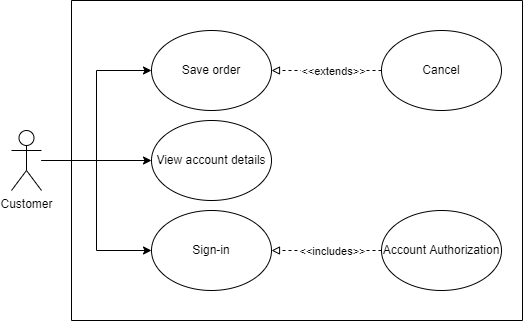

The diagram above was exported from draw.io. Its source (the exported page's mxGraphModel, read from the mxfile embedded in the PNG):
<mxGraphModel dx="462" dy="793" grid="1" gridSize="10" guides="1" tooltips="1" connect="1" arrows="1" fold="1" page="1" pageScale="1" pageWidth="827" pageHeight="1169" math="0" shadow="0">
  <root>
    <mxCell id="0" />
    <mxCell id="1" parent="0" />
    <mxCell id="pUeJEDHlmHjVvvMUbgfU-2" value="Save order" style="ellipse;whiteSpace=wrap;html=1;" parent="1" vertex="1">
      <mxGeometry x="309" y="190" width="120" height="80" as="geometry" />
    </mxCell>
    <mxCell id="pUeJEDHlmHjVvvMUbgfU-4" value="View account details" style="ellipse;whiteSpace=wrap;html=1;" parent="1" vertex="1">
      <mxGeometry x="309" y="280" width="120" height="80" as="geometry" />
    </mxCell>
    <mxCell id="pUeJEDHlmHjVvvMUbgfU-11" style="edgeStyle=orthogonalEdgeStyle;rounded=0;orthogonalLoop=1;jettySize=auto;html=1;entryX=0;entryY=0.5;entryDx=0;entryDy=0;" parent="1" source="pUeJEDHlmHjVvvMUbgfU-5" target="pUeJEDHlmHjVvvMUbgfU-2" edge="1">
      <mxGeometry relative="1" as="geometry" />
    </mxCell>
    <mxCell id="pUeJEDHlmHjVvvMUbgfU-12" style="edgeStyle=orthogonalEdgeStyle;rounded=0;orthogonalLoop=1;jettySize=auto;html=1;entryX=0;entryY=0.5;entryDx=0;entryDy=0;" parent="1" source="pUeJEDHlmHjVvvMUbgfU-5" target="pUeJEDHlmHjVvvMUbgfU-4" edge="1">
      <mxGeometry relative="1" as="geometry" />
    </mxCell>
    <mxCell id="pUeJEDHlmHjVvvMUbgfU-16" style="edgeStyle=orthogonalEdgeStyle;rounded=0;orthogonalLoop=1;jettySize=auto;html=1;entryX=0;entryY=0.5;entryDx=0;entryDy=0;" parent="1" source="pUeJEDHlmHjVvvMUbgfU-5" target="pUeJEDHlmHjVvvMUbgfU-15" edge="1">
      <mxGeometry relative="1" as="geometry" />
    </mxCell>
    <mxCell id="pUeJEDHlmHjVvvMUbgfU-5" value="Customer" style="shape=umlActor;verticalLabelPosition=bottom;verticalAlign=top;html=1;outlineConnect=0;" parent="1" vertex="1">
      <mxGeometry x="169" y="290" width="30" height="60" as="geometry" />
    </mxCell>
    <mxCell id="pUeJEDHlmHjVvvMUbgfU-15" value="Sign-in" style="ellipse;whiteSpace=wrap;html=1;" parent="1" vertex="1">
      <mxGeometry x="309" y="370" width="120" height="80" as="geometry" />
    </mxCell>
    <mxCell id="pUeJEDHlmHjVvvMUbgfU-18" style="edgeStyle=orthogonalEdgeStyle;rounded=0;orthogonalLoop=1;jettySize=auto;html=1;entryX=1;entryY=0.5;entryDx=0;entryDy=0;endArrow=block;endFill=0;dashed=1;" parent="1" source="pUeJEDHlmHjVvvMUbgfU-17" target="pUeJEDHlmHjVvvMUbgfU-15" edge="1">
      <mxGeometry relative="1" as="geometry" />
    </mxCell>
    <mxCell id="pUeJEDHlmHjVvvMUbgfU-19" value="&amp;lt;&amp;lt;includes&amp;gt;&amp;gt;" style="edgeLabel;html=1;align=center;verticalAlign=middle;resizable=0;points=[];" parent="pUeJEDHlmHjVvvMUbgfU-18" vertex="1" connectable="0">
      <mxGeometry x="0.1692" y="-1" relative="1" as="geometry">
        <mxPoint x="14" y="1" as="offset" />
      </mxGeometry>
    </mxCell>
    <mxCell id="pUeJEDHlmHjVvvMUbgfU-17" value="Account Authorization" style="ellipse;whiteSpace=wrap;html=1;" parent="1" vertex="1">
      <mxGeometry x="539" y="370" width="120" height="80" as="geometry" />
    </mxCell>
    <mxCell id="pUeJEDHlmHjVvvMUbgfU-21" style="edgeStyle=orthogonalEdgeStyle;rounded=0;orthogonalLoop=1;jettySize=auto;html=1;entryX=1;entryY=0.5;entryDx=0;entryDy=0;dashed=1;endArrow=block;endFill=0;" parent="1" source="pUeJEDHlmHjVvvMUbgfU-20" target="pUeJEDHlmHjVvvMUbgfU-2" edge="1">
      <mxGeometry relative="1" as="geometry" />
    </mxCell>
    <mxCell id="pUeJEDHlmHjVvvMUbgfU-22" value="&amp;lt;&amp;lt;extends&amp;gt;&amp;gt;" style="edgeLabel;html=1;align=center;verticalAlign=middle;resizable=0;points=[];" parent="pUeJEDHlmHjVvvMUbgfU-21" vertex="1" connectable="0">
      <mxGeometry x="0.0923" relative="1" as="geometry">
        <mxPoint x="11" as="offset" />
      </mxGeometry>
    </mxCell>
    <mxCell id="pUeJEDHlmHjVvvMUbgfU-20" value="Cancel" style="ellipse;whiteSpace=wrap;html=1;" parent="1" vertex="1">
      <mxGeometry x="539" y="190" width="120" height="80" as="geometry" />
    </mxCell>
    <mxCell id="pUeJEDHlmHjVvvMUbgfU-26" value="" style="swimlane;startSize=0;" parent="1" vertex="1">
      <mxGeometry x="229" y="160" width="451" height="320" as="geometry" />
    </mxCell>
  </root>
</mxGraphModel>